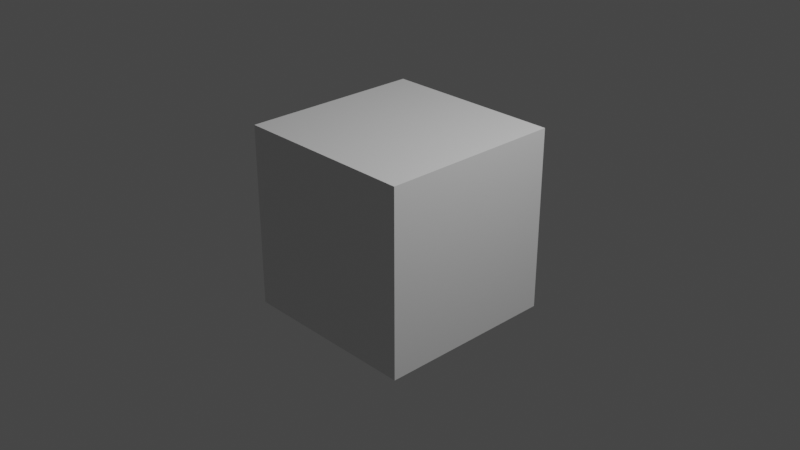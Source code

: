 # Source: utils.blend  (saved by Blender 3.0.34; exported with 4.5.12 LTS)
import bpy
from mathutils import Matrix  # noqa: F401  (used for matrix-valued properties, if any)

bpy.ops.wm.read_factory_settings(use_empty=True)
scene = bpy.context.scene
scene.name = 'Scene'

# ---- collections
col_collection = bpy.data.collections.new('Collection'); scene.collection.children.link(col_collection)

# ---- materials (node trees are filled in below, after node groups)
mat_material = bpy.data.materials.new('Material')
mat_material.alpha_threshold = 0.0
mat_material.use_transparent_shadow = False
mat_material.line_color = (0.0, 0.0, 0.0, 1.0)

# ---- node groups
ng_adjt_bound = bpy.data.node_groups.new('adjt_bound', 'GeometryNodeTree')
_s = ng_adjt_bound.interface.new_socket(name='Geometry', in_out='OUTPUT', socket_type='NodeSocketGeometry')
_s = ng_adjt_bound.interface.new_socket(name='Geometry', in_out='INPUT', socket_type='NodeSocketGeometry')
ng_adjt_bound.is_modifier = True
_N = ng_adjt_bound.nodes; _L = ng_adjt_bound.links
n0 = _N.new('NodeGroupInput'); n0.name = 'Group Input'; n0.location = (-340, 0)
n1 = _N.new('NodeGroupOutput'); n1.name = 'Group Output'; n1.location = (200, 0)
n2 = _N.new('GeometryNodeBoundBox'); n2.name = 'Bounding Box'; n2.location = (-42, 34)
n3 = _N.new('GeometryNodeRealizeInstances'); n3.name = 'Realize Instances'; n3.location = (0, 0)
_L.new(n3.outputs[0], n2.inputs[0])
_L.new(n2.outputs[0], n1.inputs[0])
_L.new(n0.outputs[0], n3.inputs[0])
n1.is_active_output = True
ng_adjt_get_size = bpy.data.node_groups.new('adjt_get_size', 'GeometryNodeTree')
_s = ng_adjt_get_size.interface.new_socket(name='Size', in_out='OUTPUT', socket_type='NodeSocketVector')
_s.min_value = 0.0
_s.max_value = 0.0
_s = ng_adjt_get_size.interface.new_socket(name='size x', in_out='OUTPUT', socket_type='NodeSocketFloat')
_s.min_value = 0.0
_s.max_value = 0.0
_s = ng_adjt_get_size.interface.new_socket(name='size y', in_out='OUTPUT', socket_type='NodeSocketFloat')
_s.min_value = 0.0
_s.max_value = 0.0
_s = ng_adjt_get_size.interface.new_socket(name='size z', in_out='OUTPUT', socket_type='NodeSocketFloat')
_s.min_value = 0.0
_s.max_value = 0.0
_s = ng_adjt_get_size.interface.new_socket(name='0.5 X', in_out='OUTPUT', socket_type='NodeSocketFloat')
_s.min_value = 0.0
_s.max_value = 0.0
_s = ng_adjt_get_size.interface.new_socket(name='0.5 Y', in_out='OUTPUT', socket_type='NodeSocketFloat')
_s.min_value = 0.0
_s.max_value = 0.0
_s = ng_adjt_get_size.interface.new_socket(name='0.5 Z', in_out='OUTPUT', socket_type='NodeSocketFloat')
_s.min_value = 0.0
_s.max_value = 0.0
_s = ng_adjt_get_size.interface.new_socket(name='Middle', in_out='OUTPUT', socket_type='NodeSocketVector')
_s.min_value = 0.0
_s.max_value = 0.0
_s = ng_adjt_get_size.interface.new_socket(name='Geometry', in_out='INPUT', socket_type='NodeSocketGeometry')
_N = ng_adjt_get_size.nodes; _L = ng_adjt_get_size.links
n0 = _N.new('ShaderNodeVectorMath'); n0.name = 'Vector Math.001'; n0.location = (150, -189)
n1 = _N.new('ShaderNodeVectorMath'); n1.name = 'Vector Math.002'; n1.location = (321, -191)
n1.operation = 'DIVIDE'
n1.inputs[1].default_value = (2.0, 2.0, 2.0)
n2 = _N.new('NodeGroupOutput'); n2.name = 'Group Output'; n2.location = (730, 44)
n3 = _N.new('ShaderNodeSeparateXYZ'); n3.name = 'Separate XYZ.003'; n3.location = (432, 8)
n4 = _N.new('ShaderNodeVectorMath'); n4.name = 'Vector Math'; n4.location = (42, 193)
n4.operation = 'SUBTRACT'
n5 = _N.new('ShaderNodeVectorMath'); n5.name = 'Vector Math.003'; n5.location = (252, 42)
n5.operation = 'DIVIDE'
n5.inputs[1].default_value = (2.0, 2.0, 2.0)
n6 = _N.new('GeometryNodeBoundBox'); n6.name = 'Bounding Box'; n6.location = (-181, 32)
n7 = _N.new('NodeGroupInput'); n7.name = 'Group Input'; n7.location = (-481, -33)
n8 = _N.new('NodeReroute'); n8.name = 'Reroute'; n8.location = (320, 75)
n8.width = 16
n8.socket_idname = 'NodeSocketVector'
n9 = _N.new('ShaderNodeSeparateXYZ'); n9.name = 'Separate XYZ.002'; n9.location = (423, 215)
n10 = _N.new('GeometryNodeRealizeInstances'); n10.name = 'Realize Instances'; n10.location = (0, 0)
_L.new(n8.outputs[0], n9.inputs[0])
_L.new(n9.outputs[0], n2.inputs[1])
_L.new(n9.outputs[2], n2.inputs[3])
_L.new(n6.outputs[1], n4.inputs[1])
_L.new(n10.outputs[0], n6.inputs[0])
_L.new(n8.outputs[0], n2.inputs[0])
_L.new(n9.outputs[1], n2.inputs[2])
_L.new(n6.outputs[1], n0.inputs[0])
_L.new(n6.outputs[2], n0.inputs[1])
_L.new(n0.outputs[0], n1.inputs[0])
_L.new(n1.outputs[0], n2.inputs[7])
_L.new(n6.outputs[2], n4.inputs[0])
_L.new(n4.outputs[0], n5.inputs[0])
_L.new(n5.outputs[0], n3.inputs[0])
_L.new(n3.outputs[0], n2.inputs[4])
_L.new(n3.outputs[1], n2.inputs[5])
_L.new(n3.outputs[2], n2.inputs[6])
_L.new(n4.outputs[0], n8.inputs[0])
_L.new(n7.outputs[0], n10.inputs[0])
n2.is_active_output = True
ng_adjt_center = bpy.data.node_groups.new('adjt_center', 'GeometryNodeTree')
_s = ng_adjt_center.interface.new_socket(name='Geometry', in_out='OUTPUT', socket_type='NodeSocketGeometry')
_s = ng_adjt_center.interface.new_socket(name='Geometry', in_out='INPUT', socket_type='NodeSocketGeometry')
ng_adjt_center.is_modifier = True
_N = ng_adjt_center.nodes; _L = ng_adjt_center.links
n0 = _N.new('GeometryNodeTransform'); n0.name = 'Transform.003'; n0.location = (348, 88)
n1 = _N.new('NodeGroupInput'); n1.name = 'Group Input'; n1.location = (-548, 0)
n2 = _N.new('NodeGroupOutput'); n2.name = 'Group Output'; n2.location = (538, 0)
n3 = _N.new('GeometryNodeBoundBox'); n3.name = 'Bounding Box'; n3.location = (-317, -78)
n4 = _N.new('ShaderNodeVectorMath'); n4.name = 'Vector Math.001'; n4.location = (119, -25)
n4.operation = 'MULTIPLY'
n4.inputs[1].default_value = (-1.0, -1.0, -1.0)
n5 = _N.new('GeometryNodeGroup'); n5.name = 'Group'; n5.location = (-96, 7)
n5.node_tree = ng_adjt_get_size
n6 = _N.new('GeometryNodeRealizeInstances'); n6.name = 'Realize Instances'; n6.location = (0, 0)
_L.new(n0.outputs[0], n2.inputs[0])
_L.new(n5.outputs[7], n4.inputs[0])
_L.new(n4.outputs[0], n0.inputs[1])
_L.new(n6.outputs[0], n3.inputs[0])
_L.new(n1.outputs[0], n0.inputs[0])
_L.new(n3.outputs[0], n5.inputs[0])
_L.new(n1.outputs[0], n6.inputs[0])
n2.is_active_output = True
ng_adjt_point_transform = bpy.data.node_groups.new('adjt_point_transform', 'GeometryNodeTree')
_s = ng_adjt_point_transform.interface.new_socket(name='Geometry', in_out='OUTPUT', socket_type='NodeSocketGeometry')
_s = ng_adjt_point_transform.interface.new_socket(name='Geometry', in_out='INPUT', socket_type='NodeSocketGeometry')
_s = ng_adjt_point_transform.interface.new_socket(name='X', in_out='INPUT', socket_type='NodeSocketFloat')
_s.min_value = -1e+04
_s.max_value = 1e+04
_s = ng_adjt_point_transform.interface.new_socket(name='Y', in_out='INPUT', socket_type='NodeSocketFloat')
_s.min_value = -1e+04
_s.max_value = 1e+04
_s = ng_adjt_point_transform.interface.new_socket(name='Z', in_out='INPUT', socket_type='NodeSocketFloat')
_s.min_value = -1e+04
_s.max_value = 1e+04
_s = ng_adjt_point_transform.interface.new_socket(name='Vector', in_out='INPUT', socket_type='NodeSocketVector')
_s.min_value = -1e+04
_s.max_value = 1e+04
ng_adjt_point_transform.is_modifier = True
_N = ng_adjt_point_transform.nodes; _L = ng_adjt_point_transform.links
n0 = _N.new('NodeGroupOutput'); n0.name = 'Group Output'; n0.location = (413, -2)
n1 = _N.new('NodeGroupInput'); n1.name = 'Group Input'; n1.location = (-383, -2)
n2 = _N.new('GeometryNodeSetPosition'); n2.name = 'Set Position'; n2.location = (40, 105)
n3 = _N.new('NodeUndefined'); n3.name = 'Point Rotate'; n3.location = (231, 1)
n3.inputs[1].default_value = ''
n3.inputs[2].default_value = (0.0, 0.0, 1.0)
n3.inputs[3].default_value = ''
n3.inputs[4].default_value = 0.0
n3.inputs[5].default_value = ''
n4 = _N.new('ShaderNodeCombineXYZ'); n4.name = 'Combine XYZ'; n4.location = (-153, -8)
n4.width = 135
_L.new(n1.outputs[1], n4.inputs[0])
_L.new(n1.outputs[2], n4.inputs[1])
_L.new(n1.outputs[3], n4.inputs[2])
_L.new(n3.outputs[0], n0.inputs[0])
_L.new(n1.outputs[4], n3.inputs[6])
_L.new(n2.outputs[0], n3.inputs[0])
_L.new(n4.outputs[0], n2.inputs[2])
_L.new(n1.outputs[0], n2.inputs[0])
n0.is_active_output = True
ng_adjt_to_radius = bpy.data.node_groups.new('adjt_to_radius', 'GeometryNodeTree')
_s = ng_adjt_to_radius.interface.new_socket(name='Vector', in_out='OUTPUT', socket_type='NodeSocketVector')
_s.min_value = 0.0
_s.max_value = 0.0
_s = ng_adjt_to_radius.interface.new_socket(name='Vector', in_out='INPUT', socket_type='NodeSocketVector')
_s.min_value = -1e+04
_s.max_value = 1e+04
_N = ng_adjt_to_radius.nodes; _L = ng_adjt_to_radius.links
n0 = _N.new('ShaderNodeMath'); n0.name = 'Math.009'; n0.location = (2, -70)
n0.hide = True
n0.operation = 'RADIANS'
n0.inputs[2].default_value = 0.0
n1 = _N.new('ShaderNodeMath'); n1.name = 'Math.016'; n1.location = (2, 70)
n1.hide = True
n1.operation = 'RADIANS'
n1.inputs[2].default_value = 0.0
n2 = _N.new('ShaderNodeMath'); n2.name = 'Math.017'; n2.location = (2, -4)
n2.hide = True
n2.operation = 'RADIANS'
n2.inputs[2].default_value = 0.0
n3 = _N.new('ShaderNodeSeparateXYZ'); n3.name = 'Separate XYZ'; n3.location = (-183, 41)
n4 = _N.new('ShaderNodeCombineXYZ'); n4.name = 'Combine XYZ.003'; n4.location = (183, 49)
n5 = _N.new('NodeGroupInput'); n5.name = 'Group Input'; n5.location = (-383, 0)
n6 = _N.new('NodeGroupOutput'); n6.name = 'Group Output'; n6.location = (373, 0)
_L.new(n4.outputs[0], n6.inputs[0])
_L.new(n5.outputs[0], n3.inputs[0])
_L.new(n3.outputs[0], n1.inputs[0])
_L.new(n3.outputs[1], n2.inputs[0])
_L.new(n3.outputs[2], n0.inputs[0])
_L.new(n1.outputs[0], n4.inputs[0])
_L.new(n2.outputs[0], n4.inputs[1])
_L.new(n0.outputs[0], n4.inputs[2])
n6.is_active_output = True
ng_adjt_pick_index = bpy.data.node_groups.new('adjt_pick_index', 'GeometryNodeTree')
_s = ng_adjt_pick_index.interface.new_socket(name='Output', in_out='OUTPUT', socket_type='NodeSocketInt')
_s = ng_adjt_pick_index.interface.new_socket(name='Index', in_out='INPUT', socket_type='NodeSocketInt')
_N = ng_adjt_pick_index.nodes; _L = ng_adjt_pick_index.links
n0 = _N.new('GeometryNodeInputIndex'); n0.name = 'Index'; n0.location = (-144, -21)
n1 = _N.new('NodeGroupOutput'); n1.name = 'Group Output'; n1.location = (334, 0)
n2 = _N.new('ShaderNodeMath'); n2.name = 'Math'; n2.location = (144, 21)
n2.operation = 'COMPARE'
n3 = _N.new('NodeGroupInput'); n3.name = 'Group Input'; n3.location = (-210, -98)
_L.new(n2.outputs[0], n1.inputs[0])
_L.new(n0.outputs[0], n2.inputs[0])
_L.new(n3.outputs[0], n2.inputs[1])
n1.is_active_output = True
ng_adjt_transfrom_instance = bpy.data.node_groups.new('adjt_transfrom_instance', 'GeometryNodeTree')
_s = ng_adjt_transfrom_instance.interface.new_socket(name='Geometry', in_out='OUTPUT', socket_type='NodeSocketGeometry')
_s = ng_adjt_transfrom_instance.interface.new_socket(name='Geometry', in_out='INPUT', socket_type='NodeSocketGeometry')
_s = ng_adjt_transfrom_instance.interface.new_socket(name='Selection', in_out='INPUT', socket_type='NodeSocketBool')
_s.default_value = True
_s.hide_value = True
_s = ng_adjt_transfrom_instance.interface.new_socket(name='Translation', in_out='INPUT', socket_type='NodeSocketVector')
_s.subtype = 'TRANSLATION'
_s = ng_adjt_transfrom_instance.interface.new_socket(name='Rotation', in_out='INPUT', socket_type='NodeSocketVector')
_s.subtype = 'EULER'
_s = ng_adjt_transfrom_instance.interface.new_socket(name='Scale', in_out='INPUT', socket_type='NodeSocketVector')
_s.subtype = 'XYZ'
_s.default_value = (1.0, 1.0, 1.0)
_s = ng_adjt_transfrom_instance.interface.new_socket(name='Local Space', in_out='INPUT', socket_type='NodeSocketBool')
_s.default_value = True
ng_adjt_transfrom_instance.is_modifier = True
_N = ng_adjt_transfrom_instance.nodes; _L = ng_adjt_transfrom_instance.links
n0 = _N.new('NodeGroupInput'); n0.name = 'Group Input'; n0.location = (-495, -15)
n0.width = 132
n1 = _N.new('GeometryNodeScaleInstances'); n1.name = 'Scale Instances'; n1.location = (226, -114)
n2 = _N.new('GeometryNodeRotateInstances'); n2.name = 'Rotate Instances'; n2.location = (37, 9)
n3 = _N.new('NodeGroupOutput'); n3.name = 'Group Output'; n3.location = (433, -157)
n4 = _N.new('GeometryNodeTranslateInstances'); n4.name = 'Translate Instances'; n4.location = (-152, 85)
_L.new(n4.outputs[0], n2.inputs[0])
_L.new(n2.outputs[0], n1.inputs[0])
_L.new(n0.outputs[0], n4.inputs[0])
_L.new(n1.outputs[0], n3.inputs[0])
_L.new(n0.outputs[1], n4.inputs[1])
_L.new(n0.outputs[1], n2.inputs[1])
_L.new(n0.outputs[1], n1.inputs[1])
_L.new(n0.outputs[2], n4.inputs[2])
_L.new(n0.outputs[3], n2.inputs[2])
_L.new(n0.outputs[4], n1.inputs[2])
_L.new(n0.outputs[5], n4.inputs[3])
_L.new(n0.outputs[5], n2.inputs[4])
_L.new(n0.outputs[5], n1.inputs[4])
n3.is_active_output = True
ng_display = bpy.data.node_groups.new('display', 'GeometryNodeTree')
_s = ng_display.interface.new_socket(name='Geometry', in_out='OUTPUT', socket_type='NodeSocketGeometry')
_s = ng_display.interface.new_socket(name='Geometry', in_out='INPUT', socket_type='NodeSocketGeometry')
ng_display.is_modifier = True
_N = ng_display.nodes; _L = ng_display.links
n0 = _N.new('NodeFrame'); n0.name = 'Frame'; n0.location = (-657, -200)
n0.label = 'OLD'
n0.width = 201
n1 = _N.new('NodeGroupInput'); n1.name = 'Group Input'; n1.location = (-340, 0)
n2 = _N.new('NodeGroupOutput'); n2.name = 'Group Output'; n2.location = (200, 0)
n3 = _N.new('GeometryNodeGroup'); n3.name = 'Group'; n3.location = (-151, -111)
n3.node_tree = ng_adjt_bound
n4 = _N.new('GeometryNodeGroup'); n4.name = 'Group.001'; n4.location = (47, -107)
n4.node_tree = ng_adjt_center
n5 = _N.new('GeometryNodeGroup'); n5.name = 'Group.003'; n5.location = (31, -30)
n5.node_tree = ng_adjt_point_transform
n5.inputs[1].default_value = 0.0
n5.inputs[2].default_value = 0.0
n5.inputs[3].default_value = 0.0
n5.inputs[4].default_value = (0.0, 0.0, 0.0)
n6 = _N.new('GeometryNodeGroup'); n6.name = 'Group.004'; n6.location = (-234, -278)
n6.node_tree = ng_adjt_to_radius
n6.inputs[0].default_value = (0.0, 0.0, 0.0)
n7 = _N.new('GeometryNodeGroup'); n7.name = 'Group.005'; n7.location = (-230, -464)
n7.node_tree = ng_adjt_pick_index
n7.inputs[0].default_value = 0
n8 = _N.new('GeometryNodeGroup'); n8.name = 'Group.002'; n8.location = (101, -265)
n8.node_tree = ng_adjt_get_size
n9 = _N.new('GeometryNodeGroup'); n9.name = 'Group.006'; n9.location = (-56, -268)
n9.node_tree = ng_adjt_transfrom_instance
n9.inputs[1].default_value = True
n9.inputs[2].default_value = (0.0, 0.0, 0.0)
n9.inputs[3].default_value = (0.0, 0.0, 0.0)
n9.inputs[4].default_value = (1.0, 1.0, 1.0)
n9.inputs[5].default_value = True
n5.parent = n0
_L.new(n1.outputs[0], n2.inputs[0])
n2.is_active_output = True

# ---- material node trees
mat_material.use_nodes = True; mat_material.node_tree.nodes.clear()
_N = mat_material.node_tree.nodes; _L = mat_material.node_tree.links
n0 = _N.new('ShaderNodeOutputMaterial'); n0.name = 'Material Output'; n0.location = (300, 300)
n1 = _N.new('ShaderNodeBsdfPrincipled'); n1.name = 'Principled BSDF'; n1.location = (10, 300)
n1.distribution = 'GGX'
n1.subsurface_method = 'RANDOM_WALK_SKIN'
n1.inputs[2].default_value = 0.4
n1.inputs[3].default_value = 1.45
n1.inputs[27].default_value = (0.0, 0.0, 0.0, 1.0)
n1.inputs[28].default_value = 1.0
_L.new(n1.outputs[0], n0.inputs[0])
n0.is_active_output = True

# ---- world
world_world = bpy.data.worlds.new('World'); scene.world = world_world
world_world.use_nodes = True; world_world.node_tree.nodes.clear()
_N = world_world.node_tree.nodes; _L = world_world.node_tree.links
n0 = _N.new('ShaderNodeOutputWorld'); n0.name = 'World Output'; n0.location = (300, 300)
n1 = _N.new('ShaderNodeBackground'); n1.name = 'Background'; n1.location = (10, 300)
n1.inputs[0].default_value = (0.05088, 0.05088, 0.05088, 1.0)
_L.new(n1.outputs[0], n0.inputs[0])
n0.is_active_output = True
world_world.color = (0.05088, 0.05088, 0.05088)
world_world.use_sun_shadow = False
world_world.sun_shadow_jitter_overblur = 0.0

# ---- cameras
cam_camera = bpy.data.cameras.new('Camera')
cam_camera.clip_end = 100.0
cam_camera.ortho_scale = 7.314

# ---- lights
light_light = bpy.data.lights.new('Light', 'POINT')
light_light.transmission_factor = 0.0
light_light.energy = 1000.0
light_light.shadow_soft_size = 0.1
light_light.shadow_maximum_resolution = 0.006
light_light.use_absolute_resolution = True

# ---- meshes
me_cube = bpy.data.meshes.new('Cube')
me_cube.from_pydata([(1.0, 1.0, 1.0), (1.0, 1.0, -1.0), (1.0, -1.0, 1.0), (1.0, -1.0, -1.0), (-1.0, 1.0, 1.0), (-1.0, 1.0, -1.0), (-1.0, -1.0, 1.0), (-1.0, -1.0, -1.0)], [], [(0, 4, 6, 2), (3, 2, 6, 7), (7, 6, 4, 5), (5, 1, 3, 7), (1, 0, 2, 3), (5, 4, 0, 1)])
_uv = me_cube.uv_layers.new(name='UVMap')
_uv.uv.foreach_set('vector', [0.625, 0.5, 0.875, 0.5, 0.875, 0.75, 0.625, 0.75, 0.375, 0.75, 0.625, 0.75, 0.625, 1.0, 0.375, 1.0, 0.375, 0.0, 0.625, 0.0, 0.625, 0.25, 0.375, 0.25, 0.125, 0.5, 0.375, 0.5, 0.375, 0.75, 0.125, 0.75, 0.375, 0.5, 0.625, 0.5, 0.625, 0.75, 0.375, 0.75, 0.375, 0.25, 0.625, 0.25, 0.625, 0.5, 0.375, 0.5])
me_cube.materials.append(mat_material)
me_cube.use_remesh_preserve_volume = False
me_cube.use_remesh_preserve_attributes = False
me_cube.use_mirror_vertex_groups = False
me_cube.update()

# ---- objects
ob_cube = bpy.data.objects.new('Cube', me_cube)
ob_light = bpy.data.objects.new('Light', light_light)
ob_camera = bpy.data.objects.new('Camera', cam_camera)

# ---- transforms, parenting, visibility, modifiers, constraints
ob_cube.location = (0.0, 0.0, 0.0)
ob_cube.lock_rotations_4d = False
ob_cube.empty_display_type = 'ARROWS'
ob_cube.lineart.crease_threshold = 0.0
_m = ob_cube.modifiers.new('GeometryNodes', 'NODES')
_m.node_group = ng_display
ob_light.location = (4.076, 1.005, 5.904)
ob_light.rotation_euler = (0.6503, 0.05522, 1.866)
ob_light.lock_rotations_4d = False
ob_light.empty_display_type = 'ARROWS'
ob_light.color = (0.0, 0.0, 0.0, 0.0)
ob_light.lineart.crease_threshold = 0.0
ob_camera.location = (7.359, -6.926, 4.958)
ob_camera.rotation_euler = (1.109, 0.0, 0.8149)
ob_camera.lock_rotations_4d = False
ob_camera.empty_display_type = 'ARROWS'
ob_camera.color = (0.0, 0.0, 0.0, 0.0)
ob_camera.display_type = 'WIRE'
ob_camera.lineart.crease_threshold = 0.0

# ---- collection membership
col_collection.objects.link(ob_cube)
col_collection.objects.link(ob_light)
col_collection.objects.link(ob_camera)

# ---- scene / render settings (as saved in the file)
scene.camera = ob_camera
scene.frame_start = 1; scene.frame_end = 250; scene.frame_set(1)
scene.render.engine = 'BLENDER_EEVEE_NEXT'
scene.cycles.use_denoising = False
scene.cycles.samples = 128
scene.cycles.sampling_pattern = 'TABULATED_SOBOL'
scene.cycles.use_adaptive_sampling = False
scene.cycles.use_light_tree = False
scene.view_settings.view_transform = 'Filmic'
bpy.context.view_layer.update()
